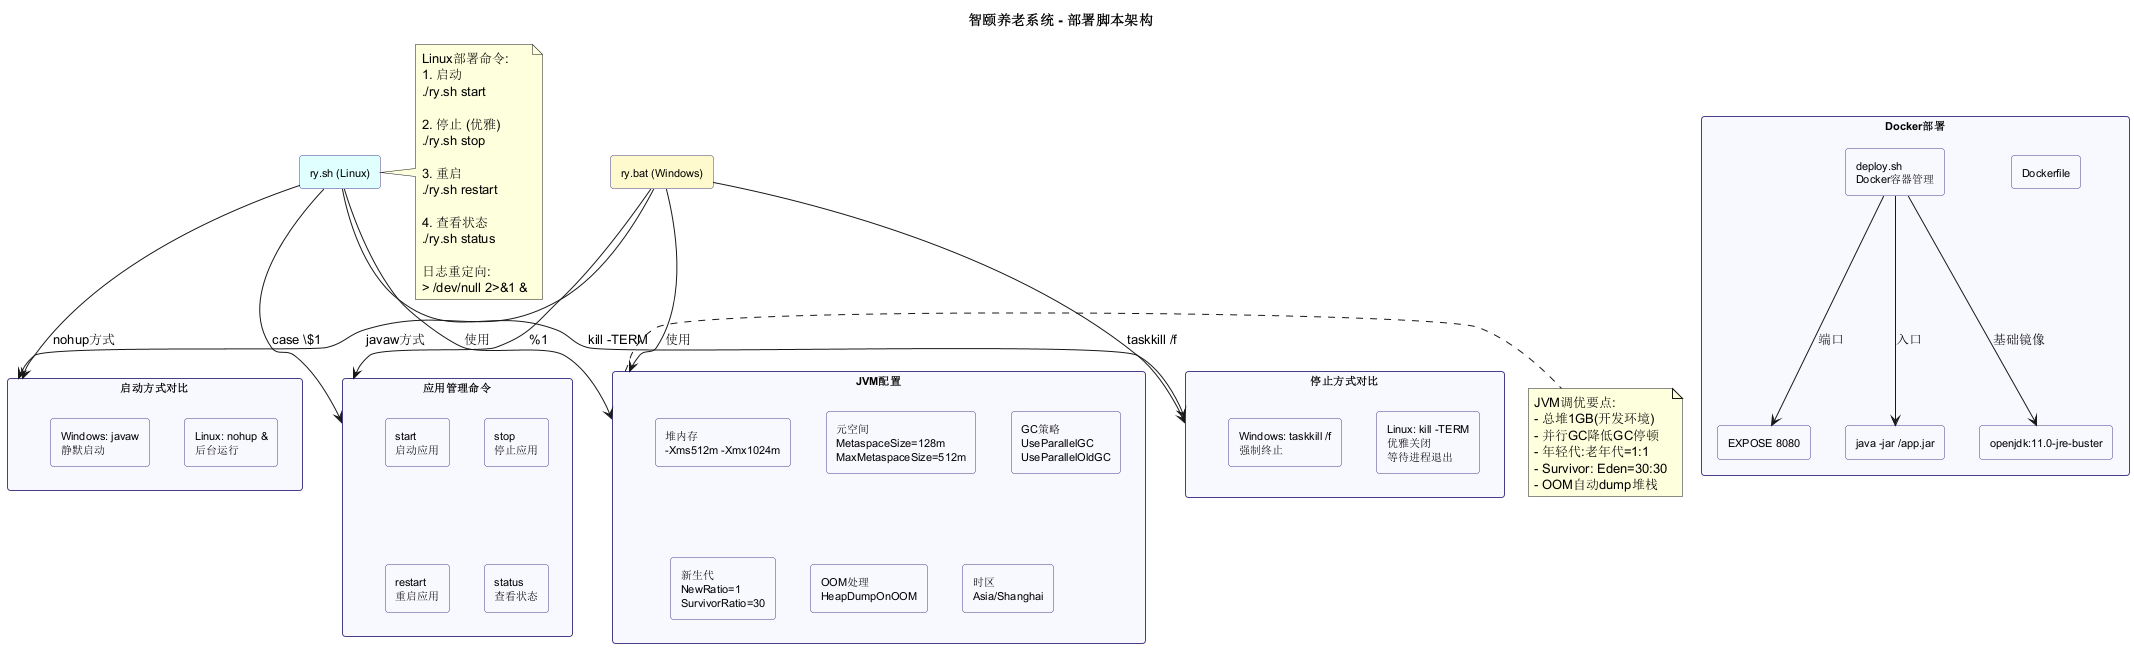

The diagram above was rendered by PlantUML. Its source (embedded in the PNG):
@startuml
title 智颐养老系统 - 部署脚本架构

skinparam rectangle {
  BackgroundColor #F8F8FF
  BorderColor #483D8B
  FontSize 11
  RoundCorner 6
}

rectangle "ry.sh (Linux)" as sh #E0FFFF
rectangle "ry.bat (Windows)" as bat #FFFACD

rectangle "JVM配置" as jvm {
  rectangle "堆内存\n-Xms512m -Xmx1024m" as heap
  rectangle "元空间\nMetaspaceSize=128m\nMaxMetaspaceSize=512m" as meta
  rectangle "GC策略\nUseParallelGC\nUseParallelOldGC" as gc
  rectangle "新生代\nNewRatio=1\nSurvivorRatio=30" as young
  rectangle "OOM处理\nHeapDumpOnOOM" as oom
  rectangle "时区\nAsia/Shanghai" as tz
}

rectangle "应用管理命令" as cmds {
  rectangle "start\n启动应用" as start
  rectangle "stop\n停止应用" as stop
  rectangle "restart\n重启应用" as restart
  rectangle "status\n查看状态" as status
}

rectangle "启动方式对比" as compare {
  rectangle "Linux: nohup &\n后台运行" as linuxStart
  rectangle "Windows: javaw\n静默启动" as winStart
}

rectangle "停止方式对比" as stopCompare {
  rectangle "Linux: kill -TERM\n优雅关闭\n等待进程退出" as linuxStop
  rectangle "Windows: taskkill /f\n强制终止" as winStop
}

rectangle "Docker部署" as docker {
  rectangle "Dockerfile" as dockerfile
  rectangle "openjdk:11.0-jre-buster" as base
  rectangle "EXPOSE 8080" as expose
  rectangle "java -jar /app.jar" as entry
  rectangle "deploy.sh\nDocker容器管理" as deploy
}

sh --> jvm : 使用
bat --> jvm : 使用

sh --> cmds : case \$1
bat --> cmds : %1
sh --> compare : nohup方式
bat --> compare : javaw方式
sh --> stopCompare : kill -TERM
bat --> stopCompare : taskkill /f

deploy --> base : 基础镜像
deploy --> expose : 端口
deploy --> entry : 入口

note right of jvm
  JVM调优要点:
  - 总堆1GB(开发环境)
  - 并行GC降低GC停顿
  - 年轻代:老年代=1:1
  - Survivor: Eden=30:30
  - OOM自动dump堆栈
end note

note right of sh
  Linux部署命令:
  # 启动
  ./ry.sh start
  
  # 停止 (优雅)
  ./ry.sh stop
  
  # 重启
  ./ry.sh restart
  
  # 查看状态
  ./ry.sh status
  
  日志重定向:
  > /dev/null 2>&1 &
end note

@enduml